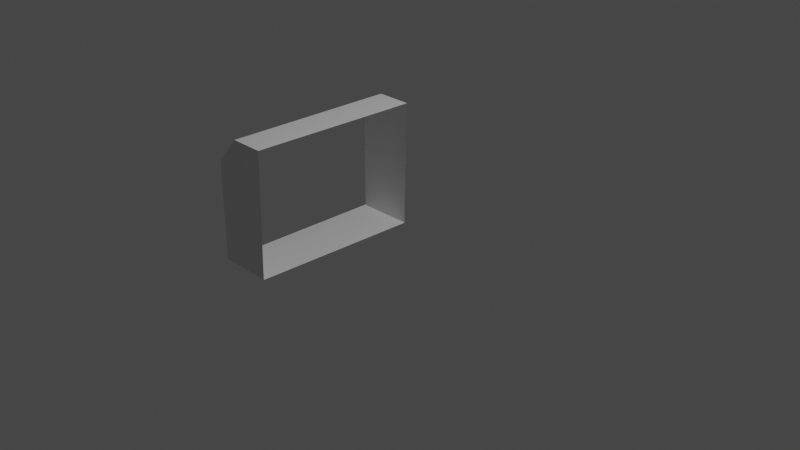 # Source: Component1.blend  (saved by Blender 3.2.14; exported with 4.5.12 LTS)
import bpy
from mathutils import Matrix  # noqa: F401  (used for matrix-valued properties, if any)

bpy.ops.wm.read_factory_settings(use_empty=True)
scene = bpy.context.scene
scene.name = 'Scene'

# ---- collections
col_collection = bpy.data.collections.new('Collection'); scene.collection.children.link(col_collection)

# ---- materials (node trees are filled in below, after node groups)
mat_material = bpy.data.materials.new('Material')
mat_material.alpha_threshold = 0.0
mat_material.use_transparent_shadow = False
mat_material.line_color = (0.0, 0.0, 0.0, 1.0)

# ---- material node trees
mat_material.use_nodes = True; mat_material.node_tree.nodes.clear()
_N = mat_material.node_tree.nodes; _L = mat_material.node_tree.links
n0 = _N.new('ShaderNodeOutputMaterial'); n0.name = 'Material Output'; n0.location = (300, 300)
n1 = _N.new('ShaderNodeBsdfPrincipled'); n1.name = 'Principled BSDF'; n1.location = (10, 300)
n1.distribution = 'GGX'
n1.subsurface_method = 'RANDOM_WALK_SKIN'
n1.inputs[2].default_value = 0.4
n1.inputs[3].default_value = 1.45
n1.inputs[27].default_value = (0.0, 0.0, 0.0, 1.0)
n1.inputs[28].default_value = 1.0
_L.new(n1.outputs[0], n0.inputs[0])
n0.is_active_output = True

# ---- world
world_world = bpy.data.worlds.new('World'); scene.world = world_world
world_world.use_nodes = True; world_world.node_tree.nodes.clear()
_N = world_world.node_tree.nodes; _L = world_world.node_tree.links
n0 = _N.new('ShaderNodeOutputWorld'); n0.name = 'World Output'; n0.location = (300, 300)
n1 = _N.new('ShaderNodeBackground'); n1.name = 'Background'; n1.location = (10, 300)
n1.inputs[0].default_value = (0.05088, 0.05088, 0.05088, 1.0)
_L.new(n1.outputs[0], n0.inputs[0])
n0.is_active_output = True
world_world.color = (0.05088, 0.05088, 0.05088)
world_world.use_sun_shadow = False
world_world.sun_shadow_jitter_overblur = 0.0

# ---- cameras
cam_camera = bpy.data.cameras.new('Camera')
cam_camera.clip_end = 100.0
cam_camera.ortho_scale = 7.314

# ---- lights
light_light = bpy.data.lights.new('Light', 'POINT')
light_light.transmission_factor = 0.0
light_light.energy = 1000.0
light_light.shadow_soft_size = 0.1
light_light.shadow_maximum_resolution = 0.006
light_light.use_absolute_resolution = True

# ---- meshes
me_cube_001 = bpy.data.meshes.new('Cube.001')
me_cube_001.from_pydata([(-1.0, 1.0, 1.0), (-1.0, -1.0, 1.0), (-0.6905, 1.0, 1.0), (-0.7095, -1.0, 1.0), (-0.7376, -1.001, -0.9976), (-0.7173, 1.0, -1.0), (-1.209, -1.0, 0.5817), (-1.215, 1.0, 0.5701), (-1.208, -1.001, -0.9986), (-1.214, 1.0, -1.0)], [], [(3, 2, 0, 1), (4, 3, 1, 6, 8), (7, 6, 1, 0), (8, 9, 5, 4), (9, 7, 0, 2, 5)])
_uv = me_cube_001.uv_layers.new(name='UVMap')
_uv.uv.foreach_set('vector', [0.8364, 0.75, 0.8362, 0.5, 0.875, 0.5, 0.875, 0.75, 0.375, 0.8911, 0.625, 0.9614, 0.625, 1.0, 0.5727, 1.0, 0.375, 0.9372, 0.5713, 0.25, 0.5727, 0.0, 0.625, 0.0, 0.625, 0.25, 0.1878, 0.75, 0.1875, 0.5, 0.2345, 0.5, 0.2339, 0.75, 0.375, 0.3125, 0.5713, 0.25, 0.625, 0.25, 0.625, 0.2888, 0.375, 0.3595])
me_cube_001.materials.append(mat_material)
me_cube_001.use_mirror_vertex_groups = False
me_cube_001.update()

# ---- objects
ob_light = bpy.data.objects.new('Light', light_light)
ob_camera = bpy.data.objects.new('Camera', cam_camera)
ob_cube_001 = bpy.data.objects.new('Cube.001', me_cube_001)

# ---- transforms, parenting, visibility, modifiers, constraints
ob_light.location = (4.076, 1.005, 5.904)
ob_light.rotation_euler = (0.6503, 0.05522, 1.866)
ob_light.lock_rotations_4d = False
ob_light.empty_display_type = 'ARROWS'
ob_light.color = (0.0, 0.0, 0.0, 0.0)
ob_light.lineart.crease_threshold = 0.0
ob_camera.location = (7.359, -6.926, 4.958)
ob_camera.rotation_euler = (1.109, 0.0, 0.8149)
ob_camera.lock_rotations_4d = False
ob_camera.empty_display_type = 'ARROWS'
ob_camera.color = (0.0, 0.0, 0.0, 0.0)
ob_camera.display_type = 'WIRE'
ob_camera.lineart.crease_threshold = 0.0
ob_cube_001.location = (0.0, 0.0, 0.0)
ob_cube_001.scale = (1.358, 1.0, 0.7359)
ob_cube_001.lock_rotations_4d = False
ob_cube_001.empty_display_type = 'ARROWS'
ob_cube_001.lineart.crease_threshold = 0.0

# ---- collection membership
col_collection.objects.link(ob_light)
col_collection.objects.link(ob_camera)
col_collection.objects.link(ob_cube_001)

# ---- scene / render settings (as saved in the file)
scene.camera = ob_camera
scene.frame_start = 1; scene.frame_end = 250; scene.frame_set(1)
scene.render.engine = 'BLENDER_EEVEE_NEXT'
scene.cycles.sampling_pattern = 'TABULATED_SOBOL'
scene.cycles.use_light_tree = False
scene.view_settings.view_transform = 'Filmic'
bpy.context.view_layer.update()
